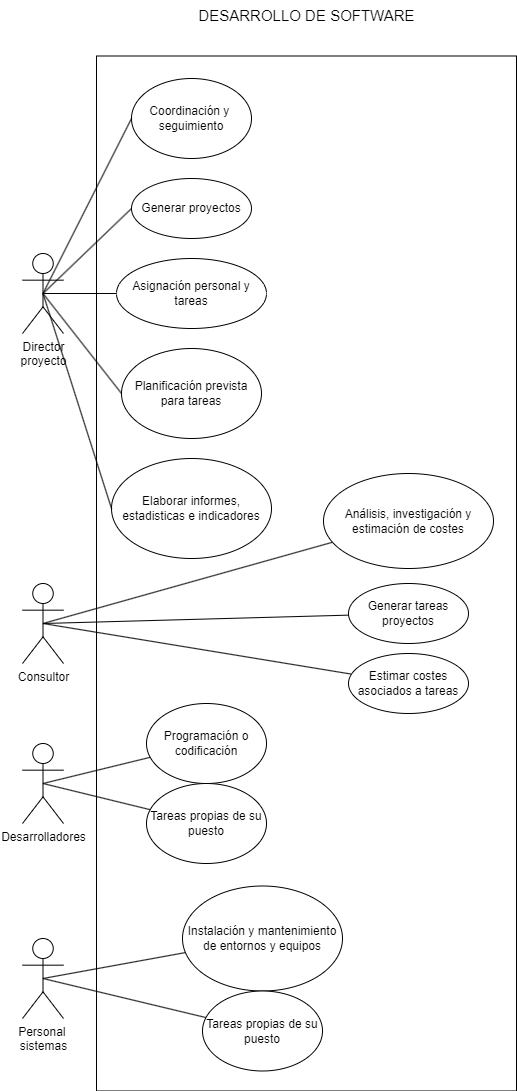

The diagram above was exported from draw.io. Its source (the exported page's mxGraphModel, read from the mxfile embedded in the PNG):
<mxGraphModel dx="1232" dy="1097" grid="1" gridSize="10" guides="1" tooltips="1" connect="1" arrows="1" fold="1" page="1" pageScale="1" pageWidth="827" pageHeight="1169" math="0" shadow="0">
  <root>
    <mxCell id="0" />
    <mxCell id="1" parent="0" />
    <mxCell id="cNK1iUGDLXQxAwyyWa2X-41" value="" style="rounded=0;whiteSpace=wrap;html=1;rotation=90;movable=1;resizable=1;rotatable=1;deletable=1;editable=1;locked=0;connectable=1;" vertex="1" parent="1">
      <mxGeometry x="-103.5" y="373" width="1035" height="420" as="geometry" />
    </mxCell>
    <mxCell id="cNK1iUGDLXQxAwyyWa2X-1" value="Director&lt;div&gt;proyecto&lt;/div&gt;" style="shape=umlActor;verticalLabelPosition=bottom;verticalAlign=top;html=1;outlineConnect=0;" vertex="1" parent="1">
      <mxGeometry x="130" y="263" width="41" height="80" as="geometry" />
    </mxCell>
    <mxCell id="cNK1iUGDLXQxAwyyWa2X-4" value="Coordinación y&amp;nbsp;&lt;div&gt;seguimiento&lt;/div&gt;" style="ellipse;whiteSpace=wrap;html=1;" vertex="1" parent="1">
      <mxGeometry x="239" y="88" width="120" height="80" as="geometry" />
    </mxCell>
    <mxCell id="cNK1iUGDLXQxAwyyWa2X-17" value="" style="rounded=0;orthogonalLoop=1;jettySize=auto;html=1;endArrow=none;endFill=0;exitX=0.5;exitY=0.5;exitDx=0;exitDy=0;exitPerimeter=0;" edge="1" parent="1" source="cNK1iUGDLXQxAwyyWa2X-5" target="cNK1iUGDLXQxAwyyWa2X-6">
      <mxGeometry relative="1" as="geometry" />
    </mxCell>
    <mxCell id="cNK1iUGDLXQxAwyyWa2X-5" value="Consultor" style="shape=umlActor;verticalLabelPosition=bottom;verticalAlign=top;html=1;outlineConnect=0;" vertex="1" parent="1">
      <mxGeometry x="130" y="593" width="41" height="80" as="geometry" />
    </mxCell>
    <mxCell id="cNK1iUGDLXQxAwyyWa2X-6" value="Análisis, investigación y estimación de costes" style="ellipse;whiteSpace=wrap;html=1;" vertex="1" parent="1">
      <mxGeometry x="431" y="483" width="170" height="95" as="geometry" />
    </mxCell>
    <mxCell id="cNK1iUGDLXQxAwyyWa2X-11" value="Desarrolladores" style="shape=umlActor;verticalLabelPosition=bottom;verticalAlign=top;html=1;outlineConnect=0;" vertex="1" parent="1">
      <mxGeometry x="130" y="753" width="41" height="80" as="geometry" />
    </mxCell>
    <mxCell id="cNK1iUGDLXQxAwyyWa2X-19" value="" style="rounded=0;orthogonalLoop=1;jettySize=auto;html=1;endArrow=none;endFill=0;entryX=0.5;entryY=0.5;entryDx=0;entryDy=0;entryPerimeter=0;" edge="1" parent="1" source="cNK1iUGDLXQxAwyyWa2X-12" target="cNK1iUGDLXQxAwyyWa2X-11">
      <mxGeometry relative="1" as="geometry" />
    </mxCell>
    <mxCell id="cNK1iUGDLXQxAwyyWa2X-12" value="Programación o codificación" style="ellipse;whiteSpace=wrap;html=1;" vertex="1" parent="1">
      <mxGeometry x="254" y="713" width="120" height="80" as="geometry" />
    </mxCell>
    <mxCell id="cNK1iUGDLXQxAwyyWa2X-20" value="" style="rounded=0;orthogonalLoop=1;jettySize=auto;html=1;endArrow=none;endFill=0;exitX=0.5;exitY=0.5;exitDx=0;exitDy=0;exitPerimeter=0;" edge="1" parent="1" source="cNK1iUGDLXQxAwyyWa2X-13" target="cNK1iUGDLXQxAwyyWa2X-14">
      <mxGeometry relative="1" as="geometry" />
    </mxCell>
    <mxCell id="cNK1iUGDLXQxAwyyWa2X-13" value="Personal&amp;nbsp;&lt;div&gt;sistemas&lt;/div&gt;" style="shape=umlActor;verticalLabelPosition=bottom;verticalAlign=top;html=1;outlineConnect=0;" vertex="1" parent="1">
      <mxGeometry x="130" y="948" width="41" height="80" as="geometry" />
    </mxCell>
    <mxCell id="cNK1iUGDLXQxAwyyWa2X-14" value="Instalación y mantenimiento de entornos y equipos" style="ellipse;whiteSpace=wrap;html=1;" vertex="1" parent="1">
      <mxGeometry x="290" y="895.5" width="160" height="105" as="geometry" />
    </mxCell>
    <mxCell id="cNK1iUGDLXQxAwyyWa2X-18" value="" style="rounded=0;orthogonalLoop=1;jettySize=auto;html=1;endArrow=none;endFill=0;exitX=0.5;exitY=0.5;exitDx=0;exitDy=0;exitPerimeter=0;entryX=0;entryY=0.5;entryDx=0;entryDy=0;" edge="1" parent="1" source="cNK1iUGDLXQxAwyyWa2X-1" target="cNK1iUGDLXQxAwyyWa2X-4">
      <mxGeometry relative="1" as="geometry">
        <mxPoint x="-14" y="207.5" as="sourcePoint" />
        <mxPoint x="65" y="228" as="targetPoint" />
      </mxGeometry>
    </mxCell>
    <mxCell id="cNK1iUGDLXQxAwyyWa2X-22" value="" style="rounded=0;orthogonalLoop=1;jettySize=auto;html=1;endArrow=none;endFill=0;entryX=0.5;entryY=0.5;entryDx=0;entryDy=0;entryPerimeter=0;exitX=0;exitY=0.5;exitDx=0;exitDy=0;" edge="1" parent="1" source="cNK1iUGDLXQxAwyyWa2X-21" target="cNK1iUGDLXQxAwyyWa2X-1">
      <mxGeometry relative="1" as="geometry" />
    </mxCell>
    <mxCell id="cNK1iUGDLXQxAwyyWa2X-21" value="Generar proyectos" style="ellipse;whiteSpace=wrap;html=1;" vertex="1" parent="1">
      <mxGeometry x="239" y="188" width="120" height="60" as="geometry" />
    </mxCell>
    <mxCell id="cNK1iUGDLXQxAwyyWa2X-24" value="" style="rounded=0;orthogonalLoop=1;jettySize=auto;html=1;entryX=0.5;entryY=0.5;entryDx=0;entryDy=0;entryPerimeter=0;endArrow=none;endFill=0;exitX=0;exitY=0.5;exitDx=0;exitDy=0;" edge="1" parent="1" source="cNK1iUGDLXQxAwyyWa2X-23" target="cNK1iUGDLXQxAwyyWa2X-1">
      <mxGeometry relative="1" as="geometry" />
    </mxCell>
    <mxCell id="cNK1iUGDLXQxAwyyWa2X-23" value="Asignación personal y tareas" style="ellipse;whiteSpace=wrap;html=1;" vertex="1" parent="1">
      <mxGeometry x="224" y="268" width="150" height="70" as="geometry" />
    </mxCell>
    <mxCell id="cNK1iUGDLXQxAwyyWa2X-25" value="Planificación prevista para tareas" style="ellipse;whiteSpace=wrap;html=1;" vertex="1" parent="1">
      <mxGeometry x="229" y="358" width="140" height="90" as="geometry" />
    </mxCell>
    <mxCell id="cNK1iUGDLXQxAwyyWa2X-26" value="" style="endArrow=none;html=1;rounded=0;entryX=0;entryY=0.5;entryDx=0;entryDy=0;exitX=0.5;exitY=0.5;exitDx=0;exitDy=0;exitPerimeter=0;" edge="1" parent="1" source="cNK1iUGDLXQxAwyyWa2X-1" target="cNK1iUGDLXQxAwyyWa2X-25">
      <mxGeometry width="50" height="50" relative="1" as="geometry">
        <mxPoint x="275" y="578" as="sourcePoint" />
        <mxPoint x="325" y="528" as="targetPoint" />
      </mxGeometry>
    </mxCell>
    <mxCell id="cNK1iUGDLXQxAwyyWa2X-27" value="Elaborar informes, estadisticas e indicadores" style="ellipse;whiteSpace=wrap;html=1;" vertex="1" parent="1">
      <mxGeometry x="219" y="468" width="160" height="100" as="geometry" />
    </mxCell>
    <mxCell id="cNK1iUGDLXQxAwyyWa2X-28" value="" style="endArrow=none;html=1;rounded=0;entryX=0;entryY=0.5;entryDx=0;entryDy=0;exitX=0.5;exitY=0.5;exitDx=0;exitDy=0;exitPerimeter=0;" edge="1" parent="1" source="cNK1iUGDLXQxAwyyWa2X-1" target="cNK1iUGDLXQxAwyyWa2X-27">
      <mxGeometry width="50" height="50" relative="1" as="geometry">
        <mxPoint x="-4" y="218" as="sourcePoint" />
        <mxPoint x="405" y="343" as="targetPoint" />
      </mxGeometry>
    </mxCell>
    <mxCell id="cNK1iUGDLXQxAwyyWa2X-31" value="" style="rounded=0;orthogonalLoop=1;jettySize=auto;html=1;endArrow=none;endFill=0;entryX=0.5;entryY=0.5;entryDx=0;entryDy=0;entryPerimeter=0;" edge="1" parent="1" source="cNK1iUGDLXQxAwyyWa2X-29" target="cNK1iUGDLXQxAwyyWa2X-5">
      <mxGeometry relative="1" as="geometry" />
    </mxCell>
    <mxCell id="cNK1iUGDLXQxAwyyWa2X-29" value="Generar tareas proyectos" style="ellipse;whiteSpace=wrap;html=1;" vertex="1" parent="1">
      <mxGeometry x="456" y="593" width="120" height="60" as="geometry" />
    </mxCell>
    <mxCell id="cNK1iUGDLXQxAwyyWa2X-34" value="" style="rounded=0;orthogonalLoop=1;jettySize=auto;html=1;endArrow=none;endFill=0;entryX=0.5;entryY=0.5;entryDx=0;entryDy=0;entryPerimeter=0;" edge="1" parent="1" source="cNK1iUGDLXQxAwyyWa2X-30" target="cNK1iUGDLXQxAwyyWa2X-5">
      <mxGeometry relative="1" as="geometry" />
    </mxCell>
    <mxCell id="cNK1iUGDLXQxAwyyWa2X-30" value="Estimar costes asociados a tareas" style="ellipse;whiteSpace=wrap;html=1;" vertex="1" parent="1">
      <mxGeometry x="456" y="663" width="120" height="60" as="geometry" />
    </mxCell>
    <mxCell id="cNK1iUGDLXQxAwyyWa2X-37" value="" style="rounded=0;orthogonalLoop=1;jettySize=auto;html=1;endArrow=none;endFill=0;entryX=0.5;entryY=0.5;entryDx=0;entryDy=0;entryPerimeter=0;" edge="1" parent="1" source="cNK1iUGDLXQxAwyyWa2X-36" target="cNK1iUGDLXQxAwyyWa2X-11">
      <mxGeometry relative="1" as="geometry" />
    </mxCell>
    <mxCell id="cNK1iUGDLXQxAwyyWa2X-36" value="Tareas propias de su puesto" style="ellipse;whiteSpace=wrap;html=1;" vertex="1" parent="1">
      <mxGeometry x="254" y="793" width="120" height="80" as="geometry" />
    </mxCell>
    <mxCell id="cNK1iUGDLXQxAwyyWa2X-39" value="" style="rounded=0;orthogonalLoop=1;jettySize=auto;html=1;endArrow=none;endFill=0;entryX=0.5;entryY=0.5;entryDx=0;entryDy=0;entryPerimeter=0;" edge="1" parent="1" source="cNK1iUGDLXQxAwyyWa2X-38" target="cNK1iUGDLXQxAwyyWa2X-13">
      <mxGeometry relative="1" as="geometry" />
    </mxCell>
    <mxCell id="cNK1iUGDLXQxAwyyWa2X-38" value="Tareas propias de su puesto" style="ellipse;whiteSpace=wrap;html=1;" vertex="1" parent="1">
      <mxGeometry x="310" y="1000.5" width="120" height="80" as="geometry" />
    </mxCell>
    <mxCell id="cNK1iUGDLXQxAwyyWa2X-40" value="&lt;font style=&quot;font-size: 15px;&quot;&gt;DESARROLLO DE SOFTWARE&lt;/font&gt;" style="text;html=1;align=center;verticalAlign=middle;resizable=0;points=[];autosize=1;strokeColor=none;fillColor=none;" vertex="1" parent="1">
      <mxGeometry x="294" y="10" width="240" height="30" as="geometry" />
    </mxCell>
  </root>
</mxGraphModel>